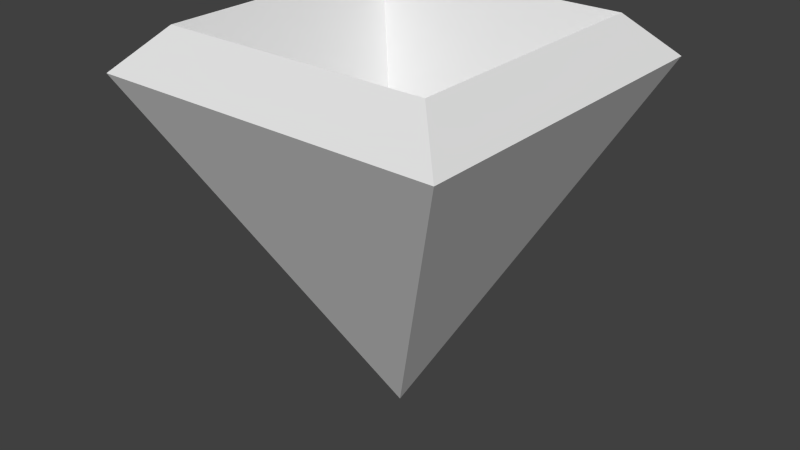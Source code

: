 # Source: Stand1.blend  (saved by Blender 2.74.0; exported with 4.5.12 LTS)
import bpy
from mathutils import Matrix  # noqa: F401  (used for matrix-valued properties, if any)

bpy.ops.wm.read_factory_settings(use_empty=True)
scene = bpy.context.scene
scene.name = 'Scene'

# ---- collections
col_collection_1 = bpy.data.collections.new('Collection 1'); scene.collection.children.link(col_collection_1)

# ---- materials (node trees are filled in below, after node groups)
mat_material = bpy.data.materials.new('Material')
mat_material.alpha_threshold = 0.0
mat_material.use_transparent_shadow = False
mat_material.roughness = 0.5
mat_material.line_color = (0.0, 0.0, 0.0, 1.0)

# ---- material node trees

# ---- world
world_world = bpy.data.worlds.new('World'); scene.world = world_world
world_world.color = (0.05088, 0.05088, 0.05088)
world_world.use_sun_shadow = False
world_world.sun_shadow_jitter_overblur = 0.0
world_world.cycles.sampling_method = 'MANUAL'
world_world.cycles.sample_map_resolution = 256

# ---- meshes
me_cube = bpy.data.meshes.new('Cube')
me_cube.from_pydata([(2.98e-08, 5.96e-08, -0.5), (0.5, 0.5, 0.5), (0.5, -0.5, 0.5), (-0.5, -0.5, 0.5), (-0.5, 0.5, 0.5), (2.98e-08, 5.96e-08, -0.3), (0.3845, 0.3845, 0.6155), (0.3845, -0.3845, 0.6155), (-0.3845, -0.3845, 0.6155), (-0.3845, 0.3845, 0.6155)], [], [(0, 1, 2), (0, 2, 3), (0, 3, 4), (1, 0, 4), (7, 6, 5), (8, 7, 5), (9, 8, 5), (9, 5, 6), (2, 1, 6, 7), (1, 4, 9, 6), (3, 2, 7, 8), (4, 3, 8, 9)])
me_cube.materials.append(mat_material)
me_cube.use_remesh_preserve_volume = False
me_cube.use_remesh_preserve_attributes = False
me_cube.use_mirror_vertex_groups = False
me_cube.update()

# ---- objects
ob_cube = bpy.data.objects.new('Cube', me_cube)

# ---- transforms, parenting, visibility, modifiers, constraints
ob_cube.location = (0.0, 0.0, 0.0)
ob_cube.lock_rotations_4d = False
ob_cube.empty_display_type = 'ARROWS'
ob_cube.lineart.crease_threshold = 0.0

# ---- collection membership
col_collection_1.objects.link(ob_cube)

# ---- scene / render settings (as saved in the file)
scene.frame_start = 1; scene.frame_end = 250; scene.frame_set(1)
scene.render.engine = 'BLENDER_EEVEE_NEXT'
scene.render.resolution_percentage = 50
scene.render.dither_intensity = 0.0
scene.cycles.use_denoising = False
scene.cycles.samples = 10
scene.cycles.sampling_pattern = 'TABULATED_SOBOL'
scene.cycles.light_sampling_threshold = 0.0
scene.cycles.use_adaptive_sampling = False
scene.cycles.use_light_tree = False
scene.cycles.blur_glossy = 0.0
scene.cycles.pixel_filter_type = 'GAUSSIAN'
scene.cycles.sample_clamp_indirect = 0.0
scene.view_settings.view_transform = 'Standard'
bpy.context.view_layer.update()

# ---- added for rendering (the .blend has no active camera and no usable light): camera, sun
cam_auto = bpy.data.cameras.new('AutoCamera')
cam_auto.lens = 50.0
cam_auto.sensor_width = 36.0
cam_auto.clip_end = 1000.0
ob_auto_camera = bpy.data.objects.new('AutoCamera', cam_auto)
scene.collection.objects.link(ob_auto_camera)
ob_auto_camera.location = (1.6665, -1.9998, 1.39094)
ob_auto_camera.rotation_euler = (1.09748, -7.21219e-08, 0.694738)
scene.camera = ob_auto_camera
light_auto_sun = bpy.data.lights.new('AutoSun', 'SUN')
light_auto_sun.energy = 3.0
light_auto_sun.angle = 0.0523599
ob_auto_sun = bpy.data.objects.new('AutoSun', light_auto_sun)
scene.collection.objects.link(ob_auto_sun)
ob_auto_sun.rotation_euler = (0.872665, 0.174533, 0.523599)
bpy.context.view_layer.update()

